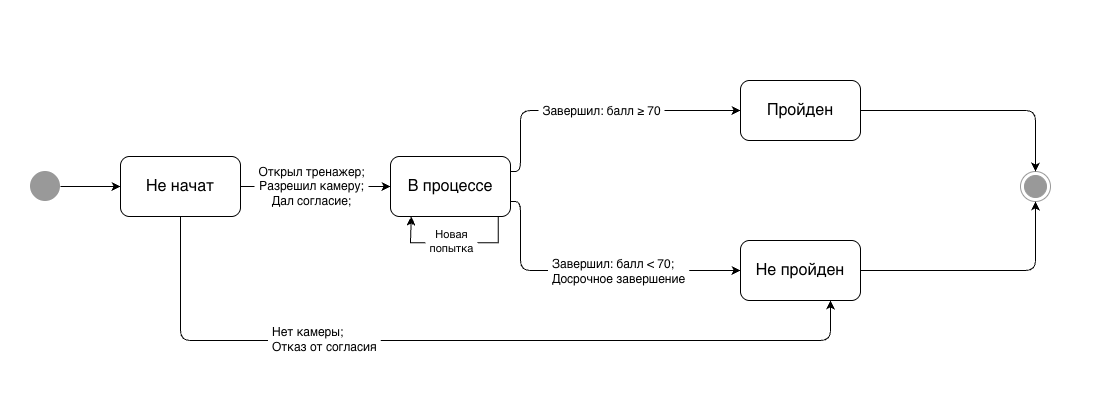

The diagram above was exported from draw.io. Its source (the exported page's mxGraphModel, read from the mxfile embedded in the PNG):
<mxGraphModel dx="1112" dy="826" grid="1" gridSize="10" guides="1" tooltips="1" connect="1" arrows="1" fold="1" page="1" pageScale="1" pageWidth="1100" pageHeight="200" math="0" shadow="0">
  <root>
    <mxCell id="0" />
    <mxCell id="1" parent="0" />
    <mxCell id="ItgbvEHf0REChskTrKIe-18" parent="1" style="rounded=0;whiteSpace=wrap;html=1;strokeColor=none;" value="" vertex="1">
      <mxGeometry height="400" width="1100" as="geometry" />
    </mxCell>
    <mxCell id="ItgbvEHf0REChskTrKIe-1" parent="1" style="ellipse;html=1;shape=endState;fillColor=#999999;strokeColor=#999999;" value="" vertex="1">
      <mxGeometry height="30" width="30" x="1020" y="171" as="geometry" />
    </mxCell>
    <mxCell id="ItgbvEHf0REChskTrKIe-2" parent="1" style="strokeWidth=2;html=1;shape=mxgraph.flowchart.start_2;whiteSpace=wrap;perimeter=ellipsePerimeter;fillColor=#999999;strokeColor=none;" value="" vertex="1">
      <mxGeometry height="30" width="30" x="30" y="171" as="geometry" />
    </mxCell>
    <mxCell id="ItgbvEHf0REChskTrKIe-3" parent="1" style="rounded=1;whiteSpace=wrap;html=1;roundedPerimeter=1;fontSize=16;" value="Не начат" vertex="1">
      <mxGeometry height="60" width="120" x="120" y="156" as="geometry" />
    </mxCell>
    <mxCell id="ItgbvEHf0REChskTrKIe-4" parent="1" style="rounded=1;whiteSpace=wrap;html=1;roundedPerimeter=1;fontSize=16;" value="В процессе" vertex="1">
      <mxGeometry height="60" width="120" x="390" y="156" as="geometry" />
    </mxCell>
    <mxCell id="ItgbvEHf0REChskTrKIe-5" parent="1" style="rounded=1;whiteSpace=wrap;html=1;roundedPerimeter=1;fontSize=16;" value="Пройден" vertex="1">
      <mxGeometry height="60" width="120" x="740" y="80" as="geometry" />
    </mxCell>
    <mxCell id="ItgbvEHf0REChskTrKIe-6" parent="1" style="rounded=1;whiteSpace=wrap;html=1;roundedPerimeter=1;fontSize=16;" value="Не пройден" vertex="1">
      <mxGeometry height="60" width="120" x="740" y="240" as="geometry" />
    </mxCell>
    <mxCell id="ItgbvEHf0REChskTrKIe-7" edge="1" parent="1" source="ItgbvEHf0REChskTrKIe-3" style="endArrow=classic;html=1;rounded=0;defaultLabelBackgroundColor=page;labelPadding=0 4;exitX=1;exitY=0.5;exitDx=0;exitDy=0;" target="ItgbvEHf0REChskTrKIe-4" value="">
      <mxGeometry height="50" relative="1" width="50" as="geometry">
        <mxPoint x="510" y="260" as="sourcePoint" />
        <mxPoint x="560" y="210" as="targetPoint" />
      </mxGeometry>
    </mxCell>
    <mxCell id="ItgbvEHf0REChskTrKIe-9" connectable="0" parent="ItgbvEHf0REChskTrKIe-7" style="edgeLabel;html=1;align=center;verticalAlign=middle;resizable=0;points=[];inheritText=fontFamily,fontColor,fontStyle,textOpacity,labelBorderColor,labelBorderWidth,labelBackgroundColor,defaultLabelBackgroundColor,labelPadding;defaultLabelBackgroundColor=page;labelPadding=0 4;fontSize=12;" value="Открыл тренажер;&lt;div&gt;Разрешил камеру;&lt;/div&gt;&lt;div&gt;Дал согласие;&lt;/div&gt;" vertex="1">
      <mxGeometry relative="1" x="-0.4423" as="geometry">
        <mxPoint x="28" as="offset" />
      </mxGeometry>
    </mxCell>
    <mxCell id="ItgbvEHf0REChskTrKIe-8" edge="1" parent="1" style="endArrow=classic;html=1;rounded=0;defaultLabelBackgroundColor=page;labelPadding=0 4;entryX=0;entryY=0.5;entryDx=0;entryDy=0;" target="ItgbvEHf0REChskTrKIe-3" value="">
      <mxGeometry height="50" relative="1" width="50" as="geometry">
        <mxPoint x="60" y="186" as="sourcePoint" />
        <mxPoint x="560" y="210" as="targetPoint" />
      </mxGeometry>
    </mxCell>
    <mxCell id="ItgbvEHf0REChskTrKIe-10" edge="1" parent="1" source="ItgbvEHf0REChskTrKIe-4" style="endArrow=classic;html=1;rounded=1;defaultLabelBackgroundColor=page;labelPadding=0 4;exitX=1;exitY=0.25;exitDx=0;exitDy=0;entryX=0;entryY=0.5;entryDx=0;entryDy=0;edgeStyle=orthogonalEdgeStyle;curved=0;" target="ItgbvEHf0REChskTrKIe-5" value="">
      <mxGeometry height="50" relative="1" width="50" as="geometry">
        <Array as="points">
          <mxPoint x="520" y="171" />
          <mxPoint x="520" y="110" />
        </Array>
        <mxPoint x="660" y="140" as="sourcePoint" />
        <mxPoint x="710" y="90" as="targetPoint" />
      </mxGeometry>
    </mxCell>
    <mxCell id="ItgbvEHf0REChskTrKIe-12" connectable="0" parent="ItgbvEHf0REChskTrKIe-10" style="edgeLabel;html=1;align=center;verticalAlign=middle;resizable=0;points=[];inheritText=fontFamily,fontColor,fontStyle,textOpacity,labelBorderColor,labelBorderWidth,labelBackgroundColor,defaultLabelBackgroundColor,labelPadding;defaultLabelBackgroundColor=page;labelPadding=0 4;fontSize=12;" value="Завершил: балл ≥ 70" vertex="1">
      <mxGeometry relative="1" x="-0.1561" y="1" as="geometry">
        <mxPoint x="28" y="1" as="offset" />
      </mxGeometry>
    </mxCell>
    <mxCell id="ItgbvEHf0REChskTrKIe-11" edge="1" parent="1" source="ItgbvEHf0REChskTrKIe-4" style="endArrow=classic;html=1;rounded=1;defaultLabelBackgroundColor=page;labelPadding=0 4;exitX=1;exitY=0.75;exitDx=0;exitDy=0;entryX=0;entryY=0.5;entryDx=0;entryDy=0;edgeStyle=orthogonalEdgeStyle;curved=0;" target="ItgbvEHf0REChskTrKIe-6" value="">
      <mxGeometry height="50" relative="1" width="50" as="geometry">
        <Array as="points">
          <mxPoint x="520" y="201" />
          <mxPoint x="520" y="270" />
        </Array>
        <mxPoint x="660" y="140" as="sourcePoint" />
        <mxPoint x="710" y="90" as="targetPoint" />
      </mxGeometry>
    </mxCell>
    <mxCell id="ItgbvEHf0REChskTrKIe-13" connectable="0" parent="ItgbvEHf0REChskTrKIe-11" style="edgeLabel;html=1;align=left;verticalAlign=middle;resizable=0;points=[];inheritText=fontFamily,fontColor,fontStyle,textOpacity,labelBorderColor,labelBorderWidth,labelBackgroundColor,defaultLabelBackgroundColor,labelPadding;defaultLabelBackgroundColor=page;labelPadding=0 4;fontSize=12;" value="Завершил: балл &amp;lt; 70;&lt;div&gt;Досрочное завершение&lt;/div&gt;" vertex="1">
      <mxGeometry relative="1" x="-0.0619" as="geometry">
        <mxPoint x="-31" as="offset" />
      </mxGeometry>
    </mxCell>
    <mxCell id="ItgbvEHf0REChskTrKIe-16" edge="1" parent="1" style="endArrow=classic;html=1;rounded=1;defaultLabelBackgroundColor=page;labelPadding=0 4;entryX=0.5;entryY=0;entryDx=0;entryDy=0;edgeStyle=orthogonalEdgeStyle;curved=0;" target="ItgbvEHf0REChskTrKIe-1" value="">
      <mxGeometry height="50" relative="1" width="50" as="geometry">
        <mxPoint x="860" y="110" as="sourcePoint" />
        <mxPoint x="580" y="30" as="targetPoint" />
      </mxGeometry>
    </mxCell>
    <mxCell id="ItgbvEHf0REChskTrKIe-17" edge="1" parent="1" source="ItgbvEHf0REChskTrKIe-6" style="endArrow=classic;html=1;rounded=1;defaultLabelBackgroundColor=page;labelPadding=0 4;exitX=1;exitY=0.5;exitDx=0;exitDy=0;entryX=0.5;entryY=1;entryDx=0;entryDy=0;edgeStyle=orthogonalEdgeStyle;curved=0;" target="ItgbvEHf0REChskTrKIe-1" value="">
      <mxGeometry height="50" relative="1" width="50" as="geometry">
        <mxPoint x="530" y="80" as="sourcePoint" />
        <mxPoint x="580" y="30" as="targetPoint" />
      </mxGeometry>
    </mxCell>
    <mxCell id="ItgbvEHf0REChskTrKIe-19" edge="1" parent="1" source="ItgbvEHf0REChskTrKIe-3" style="endArrow=classic;html=1;rounded=1;defaultLabelBackgroundColor=page;labelPadding=0 4;exitX=0.5;exitY=1;exitDx=0;exitDy=0;entryX=0.75;entryY=1;entryDx=0;entryDy=0;edgeStyle=orthogonalEdgeStyle;curved=0;" target="ItgbvEHf0REChskTrKIe-6" value="">
      <mxGeometry height="50" relative="1" width="50" as="geometry">
        <Array as="points">
          <mxPoint x="180" y="340" />
          <mxPoint x="830" y="340" />
        </Array>
        <mxPoint x="510" y="130" as="sourcePoint" />
        <mxPoint x="560" y="80" as="targetPoint" />
      </mxGeometry>
    </mxCell>
    <mxCell id="ItgbvEHf0REChskTrKIe-20" connectable="0" parent="ItgbvEHf0REChskTrKIe-19" style="edgeLabel;html=1;align=left;verticalAlign=middle;resizable=0;points=[];inheritText=fontFamily,fontColor,fontStyle,textOpacity,labelBorderColor,labelBorderWidth,labelBackgroundColor,defaultLabelBackgroundColor,labelPadding;defaultLabelBackgroundColor=page;labelPadding=0 4;fontSize=12;" value="Нет камеры;&lt;div&gt;Отказ от согласия&lt;/div&gt;" vertex="1">
      <mxGeometry relative="1" x="-0.4963" y="1" as="geometry">
        <mxPoint x="9" as="offset" />
      </mxGeometry>
    </mxCell>
    <mxCell id="ItgbvEHf0REChskTrKIe-22" edge="1" parent="1" source="ItgbvEHf0REChskTrKIe-4" style="endArrow=classic;html=1;rounded=0;defaultLabelBackgroundColor=page;labelPadding=0 4;exitX=0.909;exitY=1.013;exitDx=0;exitDy=0;entryX=0.147;entryY=1.04;entryDx=0;entryDy=0;" target="ItgbvEHf0REChskTrKIe-4" value="">
      <mxGeometry height="50" relative="1" width="50" as="geometry">
        <Array as="points">
          <mxPoint x="497.84" y="242.16" />
          <mxPoint x="410" y="242.16" />
        </Array>
        <mxPoint x="490" y="250" as="sourcePoint" />
        <mxPoint x="540" y="200" as="targetPoint" />
      </mxGeometry>
    </mxCell>
    <mxCell id="ItgbvEHf0REChskTrKIe-23" connectable="0" parent="ItgbvEHf0REChskTrKIe-22" style="edgeLabel;html=1;align=center;verticalAlign=middle;resizable=0;points=[];inheritText=1;defaultLabelBackgroundColor=page;labelPadding=0 4;" value="Новая&lt;div&gt;попытка&lt;/div&gt;" vertex="1">
      <mxGeometry relative="1" x="-0.1918" as="geometry">
        <mxPoint x="-17" y="-2" as="offset" />
      </mxGeometry>
    </mxCell>
  </root>
</mxGraphModel>